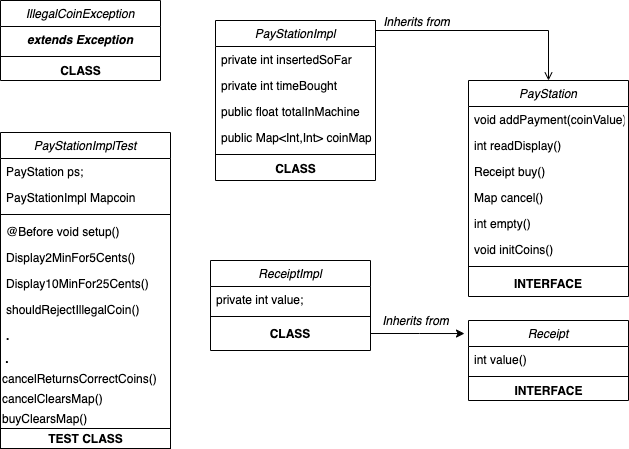

The diagram above was exported from draw.io. Its source (the exported page's mxGraphModel, read from the mxfile embedded in the PNG):
<mxGraphModel dx="786" dy="482" grid="1" gridSize="10" guides="1" tooltips="1" connect="1" arrows="1" fold="1" page="1" pageScale="1" pageWidth="291" pageHeight="413" math="0" shadow="0">
  <root>
    <mxCell id="WIyWlLk6GJQsqaUBKTNV-0" />
    <mxCell id="WIyWlLk6GJQsqaUBKTNV-1" parent="WIyWlLk6GJQsqaUBKTNV-0" />
    <mxCell id="zkfFHV4jXpPFQw0GAbJ--0" value="PayStationImpl" style="swimlane;fontStyle=2;align=center;verticalAlign=top;childLayout=stackLayout;horizontal=1;startSize=26;horizontalStack=0;resizeParent=1;resizeLast=0;collapsible=1;marginBottom=0;rounded=0;shadow=0;strokeWidth=1;" parent="WIyWlLk6GJQsqaUBKTNV-1" vertex="1">
      <mxGeometry x="255" y="60" width="160" height="160" as="geometry">
        <mxRectangle x="230" y="140" width="160" height="26" as="alternateBounds" />
      </mxGeometry>
    </mxCell>
    <mxCell id="zkfFHV4jXpPFQw0GAbJ--1" value="private int insertedSoFar" style="text;align=left;verticalAlign=top;spacingLeft=4;spacingRight=4;overflow=hidden;rotatable=0;points=[[0,0.5],[1,0.5]];portConstraint=eastwest;" parent="zkfFHV4jXpPFQw0GAbJ--0" vertex="1">
      <mxGeometry y="26" width="160" height="26" as="geometry" />
    </mxCell>
    <mxCell id="zkfFHV4jXpPFQw0GAbJ--2" value="private int timeBought" style="text;align=left;verticalAlign=top;spacingLeft=4;spacingRight=4;overflow=hidden;rotatable=0;points=[[0,0.5],[1,0.5]];portConstraint=eastwest;rounded=0;shadow=0;html=0;" parent="zkfFHV4jXpPFQw0GAbJ--0" vertex="1">
      <mxGeometry y="52" width="160" height="26" as="geometry" />
    </mxCell>
    <mxCell id="zkfFHV4jXpPFQw0GAbJ--3" value="public float totalInMachine" style="text;align=left;verticalAlign=top;spacingLeft=4;spacingRight=4;overflow=hidden;rotatable=0;points=[[0,0.5],[1,0.5]];portConstraint=eastwest;rounded=0;shadow=0;html=0;" parent="zkfFHV4jXpPFQw0GAbJ--0" vertex="1">
      <mxGeometry y="78" width="160" height="26" as="geometry" />
    </mxCell>
    <mxCell id="zkfFHV4jXpPFQw0GAbJ--5" value="public Map&lt;Int,Int&gt; coinMap" style="text;align=left;verticalAlign=top;spacingLeft=4;spacingRight=4;overflow=hidden;rotatable=0;points=[[0,0.5],[1,0.5]];portConstraint=eastwest;" parent="zkfFHV4jXpPFQw0GAbJ--0" vertex="1">
      <mxGeometry y="104" width="160" height="26" as="geometry" />
    </mxCell>
    <mxCell id="zkfFHV4jXpPFQw0GAbJ--4" value="" style="line;html=1;strokeWidth=1;align=left;verticalAlign=middle;spacingTop=-1;spacingLeft=3;spacingRight=3;rotatable=0;labelPosition=right;points=[];portConstraint=eastwest;" parent="zkfFHV4jXpPFQw0GAbJ--0" vertex="1">
      <mxGeometry y="130" width="160" height="8" as="geometry" />
    </mxCell>
    <mxCell id="rxBehB30e26OO_5khIwJ-2" value="&lt;b&gt;CLASS&lt;/b&gt;" style="text;html=1;align=center;verticalAlign=middle;resizable=0;points=[];autosize=1;" vertex="1" parent="zkfFHV4jXpPFQw0GAbJ--0">
      <mxGeometry y="138" width="160" height="20" as="geometry" />
    </mxCell>
    <mxCell id="zkfFHV4jXpPFQw0GAbJ--6" value="ReceiptImpl" style="swimlane;fontStyle=2;align=center;verticalAlign=top;childLayout=stackLayout;horizontal=1;startSize=26;horizontalStack=0;resizeParent=1;resizeLast=0;collapsible=1;marginBottom=0;rounded=0;shadow=0;strokeWidth=1;" parent="WIyWlLk6GJQsqaUBKTNV-1" vertex="1">
      <mxGeometry x="250" y="300" width="160" height="90" as="geometry">
        <mxRectangle x="130" y="380" width="160" height="26" as="alternateBounds" />
      </mxGeometry>
    </mxCell>
    <mxCell id="zkfFHV4jXpPFQw0GAbJ--7" value="private int value;&#10;" style="text;align=left;verticalAlign=top;spacingLeft=4;spacingRight=4;overflow=hidden;rotatable=0;points=[[0,0.5],[1,0.5]];portConstraint=eastwest;" parent="zkfFHV4jXpPFQw0GAbJ--6" vertex="1">
      <mxGeometry y="26" width="160" height="26" as="geometry" />
    </mxCell>
    <mxCell id="zkfFHV4jXpPFQw0GAbJ--9" value="" style="line;html=1;strokeWidth=1;align=left;verticalAlign=middle;spacingTop=-1;spacingLeft=3;spacingRight=3;rotatable=0;labelPosition=right;points=[];portConstraint=eastwest;" parent="zkfFHV4jXpPFQw0GAbJ--6" vertex="1">
      <mxGeometry y="52" width="160" height="8" as="geometry" />
    </mxCell>
    <mxCell id="zkfFHV4jXpPFQw0GAbJ--11" value="CLASS" style="text;align=center;verticalAlign=top;spacingLeft=4;spacingRight=4;overflow=hidden;rotatable=0;points=[[0,0.5],[1,0.5]];portConstraint=eastwest;fontStyle=1" parent="zkfFHV4jXpPFQw0GAbJ--6" vertex="1">
      <mxGeometry y="60" width="160" height="26" as="geometry" />
    </mxCell>
    <mxCell id="zkfFHV4jXpPFQw0GAbJ--13" value="Receipt" style="swimlane;fontStyle=2;align=center;verticalAlign=top;childLayout=stackLayout;horizontal=1;startSize=26;horizontalStack=0;resizeParent=1;resizeLast=0;collapsible=1;marginBottom=0;rounded=0;shadow=0;strokeWidth=1;" parent="WIyWlLk6GJQsqaUBKTNV-1" vertex="1">
      <mxGeometry x="508" y="360" width="160" height="80" as="geometry">
        <mxRectangle x="340" y="380" width="170" height="26" as="alternateBounds" />
      </mxGeometry>
    </mxCell>
    <mxCell id="zkfFHV4jXpPFQw0GAbJ--14" value="int value()" style="text;align=left;verticalAlign=top;spacingLeft=4;spacingRight=4;overflow=hidden;rotatable=0;points=[[0,0.5],[1,0.5]];portConstraint=eastwest;" parent="zkfFHV4jXpPFQw0GAbJ--13" vertex="1">
      <mxGeometry y="26" width="160" height="26" as="geometry" />
    </mxCell>
    <mxCell id="zkfFHV4jXpPFQw0GAbJ--15" value="" style="line;html=1;strokeWidth=1;align=left;verticalAlign=middle;spacingTop=-1;spacingLeft=3;spacingRight=3;rotatable=0;labelPosition=right;points=[];portConstraint=eastwest;" parent="zkfFHV4jXpPFQw0GAbJ--13" vertex="1">
      <mxGeometry y="52" width="160" height="8" as="geometry" />
    </mxCell>
    <mxCell id="rxBehB30e26OO_5khIwJ-8" value="&lt;b&gt;INTERFACE&lt;/b&gt;" style="text;html=1;align=center;verticalAlign=middle;resizable=0;points=[];autosize=1;" vertex="1" parent="zkfFHV4jXpPFQw0GAbJ--13">
      <mxGeometry y="60" width="160" height="20" as="geometry" />
    </mxCell>
    <mxCell id="zkfFHV4jXpPFQw0GAbJ--17" value="PayStation" style="swimlane;fontStyle=2;align=center;verticalAlign=top;childLayout=stackLayout;horizontal=1;startSize=26;horizontalStack=0;resizeParent=1;resizeLast=0;collapsible=1;marginBottom=0;rounded=0;shadow=0;strokeWidth=1;" parent="WIyWlLk6GJQsqaUBKTNV-1" vertex="1">
      <mxGeometry x="508" y="120" width="160" height="216" as="geometry">
        <mxRectangle x="550" y="140" width="160" height="26" as="alternateBounds" />
      </mxGeometry>
    </mxCell>
    <mxCell id="zkfFHV4jXpPFQw0GAbJ--18" value="void addPayment(coinValue)" style="text;align=left;verticalAlign=top;spacingLeft=4;spacingRight=4;overflow=hidden;rotatable=0;points=[[0,0.5],[1,0.5]];portConstraint=eastwest;" parent="zkfFHV4jXpPFQw0GAbJ--17" vertex="1">
      <mxGeometry y="26" width="160" height="26" as="geometry" />
    </mxCell>
    <mxCell id="zkfFHV4jXpPFQw0GAbJ--19" value="int readDisplay()" style="text;align=left;verticalAlign=top;spacingLeft=4;spacingRight=4;overflow=hidden;rotatable=0;points=[[0,0.5],[1,0.5]];portConstraint=eastwest;rounded=0;shadow=0;html=0;" parent="zkfFHV4jXpPFQw0GAbJ--17" vertex="1">
      <mxGeometry y="52" width="160" height="26" as="geometry" />
    </mxCell>
    <mxCell id="zkfFHV4jXpPFQw0GAbJ--20" value="Receipt buy()" style="text;align=left;verticalAlign=top;spacingLeft=4;spacingRight=4;overflow=hidden;rotatable=0;points=[[0,0.5],[1,0.5]];portConstraint=eastwest;rounded=0;shadow=0;html=0;" parent="zkfFHV4jXpPFQw0GAbJ--17" vertex="1">
      <mxGeometry y="78" width="160" height="26" as="geometry" />
    </mxCell>
    <mxCell id="zkfFHV4jXpPFQw0GAbJ--21" value="Map cancel()" style="text;align=left;verticalAlign=top;spacingLeft=4;spacingRight=4;overflow=hidden;rotatable=0;points=[[0,0.5],[1,0.5]];portConstraint=eastwest;rounded=0;shadow=0;html=0;" parent="zkfFHV4jXpPFQw0GAbJ--17" vertex="1">
      <mxGeometry y="104" width="160" height="26" as="geometry" />
    </mxCell>
    <mxCell id="zkfFHV4jXpPFQw0GAbJ--22" value="int empty()" style="text;align=left;verticalAlign=top;spacingLeft=4;spacingRight=4;overflow=hidden;rotatable=0;points=[[0,0.5],[1,0.5]];portConstraint=eastwest;rounded=0;shadow=0;html=0;" parent="zkfFHV4jXpPFQw0GAbJ--17" vertex="1">
      <mxGeometry y="130" width="160" height="26" as="geometry" />
    </mxCell>
    <mxCell id="zkfFHV4jXpPFQw0GAbJ--24" value="void initCoins()" style="text;align=left;verticalAlign=top;spacingLeft=4;spacingRight=4;overflow=hidden;rotatable=0;points=[[0,0.5],[1,0.5]];portConstraint=eastwest;" parent="zkfFHV4jXpPFQw0GAbJ--17" vertex="1">
      <mxGeometry y="156" width="160" height="26" as="geometry" />
    </mxCell>
    <mxCell id="zkfFHV4jXpPFQw0GAbJ--23" value="" style="line;html=1;strokeWidth=1;align=left;verticalAlign=middle;spacingTop=-1;spacingLeft=3;spacingRight=3;rotatable=0;labelPosition=right;points=[];portConstraint=eastwest;" parent="zkfFHV4jXpPFQw0GAbJ--17" vertex="1">
      <mxGeometry y="182" width="160" height="8" as="geometry" />
    </mxCell>
    <mxCell id="zkfFHV4jXpPFQw0GAbJ--25" value="INTERFACE" style="text;align=center;verticalAlign=top;spacingLeft=4;spacingRight=4;overflow=hidden;rotatable=0;points=[[0,0.5],[1,0.5]];portConstraint=eastwest;fontStyle=1" parent="zkfFHV4jXpPFQw0GAbJ--17" vertex="1">
      <mxGeometry y="190" width="160" height="26" as="geometry" />
    </mxCell>
    <mxCell id="zkfFHV4jXpPFQw0GAbJ--26" value="" style="endArrow=open;shadow=0;strokeWidth=1;strokeColor=#000000;rounded=0;endFill=1;edgeStyle=elbowEdgeStyle;elbow=vertical;" parent="WIyWlLk6GJQsqaUBKTNV-1" source="zkfFHV4jXpPFQw0GAbJ--0" target="zkfFHV4jXpPFQw0GAbJ--17" edge="1">
      <mxGeometry x="0.5" y="41" relative="1" as="geometry">
        <mxPoint x="380" y="192" as="sourcePoint" />
        <mxPoint x="540" y="192" as="targetPoint" />
        <mxPoint x="-40" y="32" as="offset" />
        <Array as="points">
          <mxPoint x="450" y="70" />
        </Array>
      </mxGeometry>
    </mxCell>
    <mxCell id="zkfFHV4jXpPFQw0GAbJ--29" value="&lt;i&gt;Inherits from&lt;/i&gt;" style="text;html=1;resizable=0;points=[];;align=center;verticalAlign=middle;labelBackgroundColor=none;rounded=0;shadow=0;strokeWidth=1;fontSize=12;" parent="zkfFHV4jXpPFQw0GAbJ--26" vertex="1" connectable="0">
      <mxGeometry x="0.5" y="49" relative="1" as="geometry">
        <mxPoint x="-127" y="39" as="offset" />
      </mxGeometry>
    </mxCell>
    <mxCell id="rxBehB30e26OO_5khIwJ-10" style="edgeStyle=orthogonalEdgeStyle;rounded=0;orthogonalLoop=1;jettySize=auto;html=1;exitX=1;exitY=0.5;exitDx=0;exitDy=0;entryX=-0.025;entryY=0.163;entryDx=0;entryDy=0;entryPerimeter=0;" edge="1" parent="WIyWlLk6GJQsqaUBKTNV-1" source="zkfFHV4jXpPFQw0GAbJ--11" target="zkfFHV4jXpPFQw0GAbJ--13">
      <mxGeometry relative="1" as="geometry" />
    </mxCell>
    <mxCell id="rxBehB30e26OO_5khIwJ-13" value="&lt;i&gt;Inherits from&lt;/i&gt;" style="text;html=1;align=center;verticalAlign=middle;resizable=0;points=[];autosize=1;" vertex="1" parent="WIyWlLk6GJQsqaUBKTNV-1">
      <mxGeometry x="415" y="350" width="80" height="20" as="geometry" />
    </mxCell>
    <mxCell id="rxBehB30e26OO_5khIwJ-21" value="IllegalCoinException" style="swimlane;fontStyle=2;align=center;verticalAlign=top;childLayout=stackLayout;horizontal=1;startSize=26;horizontalStack=0;resizeParent=1;resizeLast=0;collapsible=1;marginBottom=0;rounded=0;shadow=0;strokeWidth=1;" vertex="1" parent="WIyWlLk6GJQsqaUBKTNV-1">
      <mxGeometry x="40" y="40" width="160" height="80" as="geometry">
        <mxRectangle x="340" y="380" width="170" height="26" as="alternateBounds" />
      </mxGeometry>
    </mxCell>
    <mxCell id="rxBehB30e26OO_5khIwJ-22" value="extends Exception" style="text;align=center;verticalAlign=top;spacingLeft=4;spacingRight=4;overflow=hidden;rotatable=0;points=[[0,0.5],[1,0.5]];portConstraint=eastwest;fontStyle=3" vertex="1" parent="rxBehB30e26OO_5khIwJ-21">
      <mxGeometry y="26" width="160" height="26" as="geometry" />
    </mxCell>
    <mxCell id="rxBehB30e26OO_5khIwJ-23" value="" style="line;html=1;strokeWidth=1;align=left;verticalAlign=middle;spacingTop=-1;spacingLeft=3;spacingRight=3;rotatable=0;labelPosition=right;points=[];portConstraint=eastwest;" vertex="1" parent="rxBehB30e26OO_5khIwJ-21">
      <mxGeometry y="52" width="160" height="8" as="geometry" />
    </mxCell>
    <mxCell id="rxBehB30e26OO_5khIwJ-24" value="&lt;b&gt;CLASS&lt;/b&gt;" style="text;html=1;align=center;verticalAlign=middle;resizable=0;points=[];autosize=1;" vertex="1" parent="rxBehB30e26OO_5khIwJ-21">
      <mxGeometry y="60" width="160" height="20" as="geometry" />
    </mxCell>
    <mxCell id="rxBehB30e26OO_5khIwJ-25" value="PayStationImplTest" style="swimlane;fontStyle=2;align=center;verticalAlign=top;childLayout=stackLayout;horizontal=1;startSize=26;horizontalStack=0;resizeParent=1;resizeLast=0;collapsible=1;marginBottom=0;rounded=0;shadow=0;strokeWidth=1;" vertex="1" parent="WIyWlLk6GJQsqaUBKTNV-1">
      <mxGeometry x="40" y="172" width="170" height="316" as="geometry">
        <mxRectangle x="550" y="140" width="160" height="26" as="alternateBounds" />
      </mxGeometry>
    </mxCell>
    <mxCell id="rxBehB30e26OO_5khIwJ-26" value="PayStation ps;" style="text;align=left;verticalAlign=top;spacingLeft=4;spacingRight=4;overflow=hidden;rotatable=0;points=[[0,0.5],[1,0.5]];portConstraint=eastwest;" vertex="1" parent="rxBehB30e26OO_5khIwJ-25">
      <mxGeometry y="26" width="170" height="26" as="geometry" />
    </mxCell>
    <mxCell id="rxBehB30e26OO_5khIwJ-27" value="PayStationImpl Mapcoin" style="text;align=left;verticalAlign=top;spacingLeft=4;spacingRight=4;overflow=hidden;rotatable=0;points=[[0,0.5],[1,0.5]];portConstraint=eastwest;rounded=0;shadow=0;html=0;" vertex="1" parent="rxBehB30e26OO_5khIwJ-25">
      <mxGeometry y="52" width="170" height="26" as="geometry" />
    </mxCell>
    <mxCell id="rxBehB30e26OO_5khIwJ-32" value="" style="line;html=1;strokeWidth=1;align=left;verticalAlign=middle;spacingTop=-1;spacingLeft=3;spacingRight=3;rotatable=0;labelPosition=right;points=[];portConstraint=eastwest;" vertex="1" parent="rxBehB30e26OO_5khIwJ-25">
      <mxGeometry y="78" width="170" height="8" as="geometry" />
    </mxCell>
    <mxCell id="rxBehB30e26OO_5khIwJ-28" value="@Before void setup()" style="text;align=left;verticalAlign=top;spacingLeft=4;spacingRight=4;overflow=hidden;rotatable=0;points=[[0,0.5],[1,0.5]];portConstraint=eastwest;rounded=0;shadow=0;html=0;fontStyle=0" vertex="1" parent="rxBehB30e26OO_5khIwJ-25">
      <mxGeometry y="86" width="170" height="26" as="geometry" />
    </mxCell>
    <mxCell id="rxBehB30e26OO_5khIwJ-29" value="Display2MinFor5Cents()" style="text;align=left;verticalAlign=top;spacingLeft=4;spacingRight=4;overflow=hidden;rotatable=0;points=[[0,0.5],[1,0.5]];portConstraint=eastwest;rounded=0;shadow=0;html=0;" vertex="1" parent="rxBehB30e26OO_5khIwJ-25">
      <mxGeometry y="112" width="170" height="26" as="geometry" />
    </mxCell>
    <mxCell id="rxBehB30e26OO_5khIwJ-30" value="Display10MinFor25Cents()" style="text;align=left;verticalAlign=top;spacingLeft=4;spacingRight=4;overflow=hidden;rotatable=0;points=[[0,0.5],[1,0.5]];portConstraint=eastwest;rounded=0;shadow=0;html=0;" vertex="1" parent="rxBehB30e26OO_5khIwJ-25">
      <mxGeometry y="138" width="170" height="26" as="geometry" />
    </mxCell>
    <mxCell id="rxBehB30e26OO_5khIwJ-31" value="shouldRejectIllegalCoin()" style="text;align=left;verticalAlign=top;spacingLeft=4;spacingRight=4;overflow=hidden;rotatable=0;points=[[0,0.5],[1,0.5]];portConstraint=eastwest;" vertex="1" parent="rxBehB30e26OO_5khIwJ-25">
      <mxGeometry y="164" width="170" height="26" as="geometry" />
    </mxCell>
    <mxCell id="rxBehB30e26OO_5khIwJ-33" value="." style="text;align=left;verticalAlign=top;spacingLeft=4;spacingRight=4;overflow=hidden;rotatable=0;points=[[0,0.5],[1,0.5]];portConstraint=eastwest;fontStyle=1" vertex="1" parent="rxBehB30e26OO_5khIwJ-25">
      <mxGeometry y="190" width="170" height="26" as="geometry" />
    </mxCell>
    <mxCell id="rxBehB30e26OO_5khIwJ-41" value="&lt;b&gt;&amp;nbsp;.&lt;/b&gt;" style="text;html=1;align=left;verticalAlign=middle;resizable=0;points=[];autosize=1;" vertex="1" parent="rxBehB30e26OO_5khIwJ-25">
      <mxGeometry y="216" width="170" height="20" as="geometry" />
    </mxCell>
    <mxCell id="rxBehB30e26OO_5khIwJ-42" value="cancelReturnsCorrectCoins()" style="text;html=1;align=left;verticalAlign=middle;resizable=0;points=[];autosize=1;" vertex="1" parent="rxBehB30e26OO_5khIwJ-25">
      <mxGeometry y="236" width="170" height="20" as="geometry" />
    </mxCell>
    <mxCell id="rxBehB30e26OO_5khIwJ-43" value="cancelClearsMap()" style="text;html=1;align=left;verticalAlign=middle;resizable=0;points=[];autosize=1;" vertex="1" parent="rxBehB30e26OO_5khIwJ-25">
      <mxGeometry y="256" width="170" height="20" as="geometry" />
    </mxCell>
    <mxCell id="rxBehB30e26OO_5khIwJ-44" value="buyClearsMap()" style="text;html=1;align=left;verticalAlign=middle;resizable=0;points=[];autosize=1;" vertex="1" parent="rxBehB30e26OO_5khIwJ-25">
      <mxGeometry y="276" width="170" height="20" as="geometry" />
    </mxCell>
    <mxCell id="rxBehB30e26OO_5khIwJ-55" value="&lt;b&gt;TEST CLASS&lt;/b&gt;" style="text;html=1;align=center;verticalAlign=middle;resizable=0;points=[];autosize=1;strokeColor=#000000;" vertex="1" parent="rxBehB30e26OO_5khIwJ-25">
      <mxGeometry y="296" width="170" height="20" as="geometry" />
    </mxCell>
  </root>
</mxGraphModel>